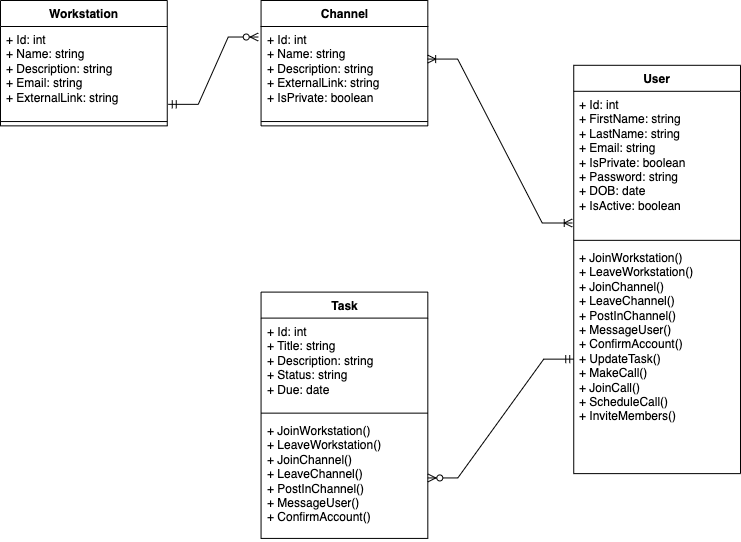

The diagram above was exported from draw.io. Its source (the exported page's mxGraphModel, read from the mxfile embedded in the PNG):
<mxGraphModel dx="1194" dy="674" grid="1" gridSize="10" guides="1" tooltips="1" connect="1" arrows="1" fold="1" page="1" pageScale="1" pageWidth="827" pageHeight="1169" math="0" shadow="0">
  <root>
    <mxCell id="0" />
    <mxCell id="1" parent="0" />
    <mxCell id="RFXakkpOHiTvOvCJ8Ns_-1" value="Workstation" style="swimlane;fontStyle=1;align=center;verticalAlign=top;childLayout=stackLayout;horizontal=1;startSize=26;horizontalStack=0;resizeParent=1;resizeParentMax=0;resizeLast=0;collapsible=1;marginBottom=0;whiteSpace=wrap;html=1;" vertex="1" parent="1">
      <mxGeometry x="40" y="70" width="166.76056338028167" height="125.36" as="geometry">
        <mxRectangle x="40" y="70" width="100" height="30" as="alternateBounds" />
      </mxGeometry>
    </mxCell>
    <mxCell id="RFXakkpOHiTvOvCJ8Ns_-2" value="+ Id: int&lt;br&gt;+ Name: string&lt;br&gt;+ Description: string&lt;br style=&quot;border-color: var(--border-color);&quot;&gt;+ Email: string&lt;br&gt;+ ExternalLink: string" style="text;strokeColor=none;fillColor=none;align=left;verticalAlign=top;spacingLeft=4;spacingRight=4;overflow=hidden;rotatable=0;points=[[0,0.5],[1,0.5]];portConstraint=eastwest;whiteSpace=wrap;html=1;" vertex="1" parent="RFXakkpOHiTvOvCJ8Ns_-1">
      <mxGeometry y="26" width="166.76056338028167" height="90.72" as="geometry" />
    </mxCell>
    <mxCell id="RFXakkpOHiTvOvCJ8Ns_-3" value="" style="line;strokeWidth=1;fillColor=none;align=left;verticalAlign=middle;spacingTop=-1;spacingLeft=3;spacingRight=3;rotatable=0;labelPosition=right;points=[];portConstraint=eastwest;strokeColor=inherit;" vertex="1" parent="RFXakkpOHiTvOvCJ8Ns_-1">
      <mxGeometry y="116.72" width="166.76056338028167" height="8.64" as="geometry" />
    </mxCell>
    <mxCell id="RFXakkpOHiTvOvCJ8Ns_-5" value="Channel" style="swimlane;fontStyle=1;align=center;verticalAlign=top;childLayout=stackLayout;horizontal=1;startSize=26;horizontalStack=0;resizeParent=1;resizeParentMax=0;resizeLast=0;collapsible=1;marginBottom=0;whiteSpace=wrap;html=1;" vertex="1" parent="1">
      <mxGeometry x="300.5633802816901" y="70" width="166.76056338028167" height="125.36" as="geometry">
        <mxRectangle x="300.5633802816901" y="70" width="100" height="30" as="alternateBounds" />
      </mxGeometry>
    </mxCell>
    <mxCell id="RFXakkpOHiTvOvCJ8Ns_-6" value="+ Id: int&lt;br&gt;+ Name: string&lt;br&gt;+ Description: string&lt;br&gt;+ ExternalLink: string&lt;br&gt;+ IsPrivate: boolean" style="text;strokeColor=none;fillColor=none;align=left;verticalAlign=top;spacingLeft=4;spacingRight=4;overflow=hidden;rotatable=0;points=[[0,0.5],[1,0.5]];portConstraint=eastwest;whiteSpace=wrap;html=1;" vertex="1" parent="RFXakkpOHiTvOvCJ8Ns_-5">
      <mxGeometry y="26" width="166.76056338028167" height="90.72" as="geometry" />
    </mxCell>
    <mxCell id="RFXakkpOHiTvOvCJ8Ns_-7" value="" style="line;strokeWidth=1;fillColor=none;align=left;verticalAlign=middle;spacingTop=-1;spacingLeft=3;spacingRight=3;rotatable=0;labelPosition=right;points=[];portConstraint=eastwest;strokeColor=inherit;" vertex="1" parent="RFXakkpOHiTvOvCJ8Ns_-5">
      <mxGeometry y="116.72" width="166.76056338028167" height="8.64" as="geometry" />
    </mxCell>
    <mxCell id="RFXakkpOHiTvOvCJ8Ns_-16" value="User" style="swimlane;fontStyle=1;align=center;verticalAlign=top;childLayout=stackLayout;horizontal=1;startSize=26;horizontalStack=0;resizeParent=1;resizeParentMax=0;resizeLast=0;collapsible=1;marginBottom=0;whiteSpace=wrap;html=1;" vertex="1" parent="1">
      <mxGeometry x="613.2394366197183" y="134.8" width="166.76056338028167" height="408.32000000000005" as="geometry">
        <mxRectangle x="613.2394366197183" y="134.8" width="70" height="30" as="alternateBounds" />
      </mxGeometry>
    </mxCell>
    <mxCell id="RFXakkpOHiTvOvCJ8Ns_-17" value="+ Id: int&lt;br style=&quot;border-color: var(--border-color);&quot;&gt;+ FirstName: string&lt;br style=&quot;border-color: var(--border-color);&quot;&gt;+ LastName: string&lt;br style=&quot;border-color: var(--border-color);&quot;&gt;+ Email: string&lt;br style=&quot;border-color: var(--border-color);&quot;&gt;+ IsPrivate: boolean&lt;br style=&quot;border-color: var(--border-color);&quot;&gt;+ Password: string&lt;br style=&quot;border-color: var(--border-color);&quot;&gt;+ DOB: date&lt;br style=&quot;border-color: var(--border-color);&quot;&gt;+ IsActive: boolean" style="text;strokeColor=none;fillColor=none;align=left;verticalAlign=top;spacingLeft=4;spacingRight=4;overflow=hidden;rotatable=0;points=[[0,0.5],[1,0.5]];portConstraint=eastwest;whiteSpace=wrap;html=1;" vertex="1" parent="RFXakkpOHiTvOvCJ8Ns_-16">
      <mxGeometry y="26" width="166.76056338028167" height="144.72" as="geometry" />
    </mxCell>
    <mxCell id="RFXakkpOHiTvOvCJ8Ns_-18" value="" style="line;strokeWidth=1;fillColor=none;align=left;verticalAlign=middle;spacingTop=-1;spacingLeft=3;spacingRight=3;rotatable=0;labelPosition=right;points=[];portConstraint=eastwest;strokeColor=inherit;" vertex="1" parent="RFXakkpOHiTvOvCJ8Ns_-16">
      <mxGeometry y="170.72" width="166.76056338028167" height="8.64" as="geometry" />
    </mxCell>
    <mxCell id="RFXakkpOHiTvOvCJ8Ns_-19" value="+ JoinWorkstation()&lt;br&gt;+ LeaveWorkstation()&lt;br&gt;+ JoinChannel()&lt;br&gt;+ LeaveChannel()&lt;br&gt;+ PostInChannel()&lt;br&gt;+ MessageUser()&lt;br&gt;+ ConfirmAccount()&lt;br&gt;+ UpdateTask()&lt;br&gt;+ MakeCall()&lt;br&gt;+ JoinCall()&lt;br&gt;+ ScheduleCall()&lt;br&gt;+ InviteMembers()" style="text;strokeColor=none;fillColor=none;align=left;verticalAlign=top;spacingLeft=4;spacingRight=4;overflow=hidden;rotatable=0;points=[[0,0.5],[1,0.5]];portConstraint=eastwest;whiteSpace=wrap;html=1;" vertex="1" parent="RFXakkpOHiTvOvCJ8Ns_-16">
      <mxGeometry y="179.36" width="166.76056338028167" height="228.96" as="geometry" />
    </mxCell>
    <mxCell id="RFXakkpOHiTvOvCJ8Ns_-20" value="" style="edgeStyle=entityRelationEdgeStyle;fontSize=12;html=1;endArrow=ERoneToMany;startArrow=ERoneToMany;rounded=0;entryX=0.999;entryY=0.359;entryDx=0;entryDy=0;exitX=-0.009;exitY=0.91;exitDx=0;exitDy=0;entryPerimeter=0;exitPerimeter=0;" edge="1" parent="1" source="RFXakkpOHiTvOvCJ8Ns_-17" target="RFXakkpOHiTvOvCJ8Ns_-6">
      <mxGeometry width="100" height="100" relative="1" as="geometry">
        <mxPoint x="196.33802816901408" y="450.16" as="sourcePoint" />
        <mxPoint x="446.4788732394366" y="264.4" as="targetPoint" />
      </mxGeometry>
    </mxCell>
    <mxCell id="RFXakkpOHiTvOvCJ8Ns_-21" value="Task" style="swimlane;fontStyle=1;align=center;verticalAlign=top;childLayout=stackLayout;horizontal=1;startSize=26;horizontalStack=0;resizeParent=1;resizeParentMax=0;resizeLast=0;collapsible=1;marginBottom=0;whiteSpace=wrap;html=1;" vertex="1" parent="1">
      <mxGeometry x="300.5633802816901" y="361.6" width="166.76056338028167" height="246.32" as="geometry">
        <mxRectangle x="300.5633802816901" y="361.6" width="70" height="30" as="alternateBounds" />
      </mxGeometry>
    </mxCell>
    <mxCell id="RFXakkpOHiTvOvCJ8Ns_-22" value="+ Id: int&lt;br style=&quot;border-color: var(--border-color);&quot;&gt;+ Title: string&lt;br style=&quot;border-color: var(--border-color);&quot;&gt;+ Description: string&lt;br style=&quot;border-color: var(--border-color);&quot;&gt;+ Status: string&lt;br&gt;+ Due: date" style="text;strokeColor=none;fillColor=none;align=left;verticalAlign=top;spacingLeft=4;spacingRight=4;overflow=hidden;rotatable=0;points=[[0,0.5],[1,0.5]];portConstraint=eastwest;whiteSpace=wrap;html=1;" vertex="1" parent="RFXakkpOHiTvOvCJ8Ns_-21">
      <mxGeometry y="26" width="166.76056338028167" height="90.72" as="geometry" />
    </mxCell>
    <mxCell id="RFXakkpOHiTvOvCJ8Ns_-23" value="" style="line;strokeWidth=1;fillColor=none;align=left;verticalAlign=middle;spacingTop=-1;spacingLeft=3;spacingRight=3;rotatable=0;labelPosition=right;points=[];portConstraint=eastwest;strokeColor=inherit;" vertex="1" parent="RFXakkpOHiTvOvCJ8Ns_-21">
      <mxGeometry y="116.72" width="166.76056338028167" height="8.64" as="geometry" />
    </mxCell>
    <mxCell id="RFXakkpOHiTvOvCJ8Ns_-24" value="+ JoinWorkstation()&lt;br&gt;+ LeaveWorkstation()&lt;br&gt;+ JoinChannel()&lt;br&gt;+ LeaveChannel()&lt;br&gt;+ PostInChannel()&lt;br&gt;+ MessageUser()&lt;br&gt;+ ConfirmAccount()" style="text;strokeColor=none;fillColor=none;align=left;verticalAlign=top;spacingLeft=4;spacingRight=4;overflow=hidden;rotatable=0;points=[[0,0.5],[1,0.5]];portConstraint=eastwest;whiteSpace=wrap;html=1;" vertex="1" parent="RFXakkpOHiTvOvCJ8Ns_-21">
      <mxGeometry y="125.36" width="166.76056338028167" height="120.96000000000001" as="geometry" />
    </mxCell>
    <mxCell id="RFXakkpOHiTvOvCJ8Ns_-25" value="" style="edgeStyle=entityRelationEdgeStyle;fontSize=12;html=1;endArrow=ERzeroToMany;startArrow=ERmandOne;rounded=0;entryX=1;entryY=0.5;entryDx=0;entryDy=0;exitX=0;exitY=0.5;exitDx=0;exitDy=0;" edge="1" parent="1" source="RFXakkpOHiTvOvCJ8Ns_-19" target="RFXakkpOHiTvOvCJ8Ns_-24">
      <mxGeometry width="100" height="100" relative="1" as="geometry">
        <mxPoint x="769.5774647887323" y="404.8" as="sourcePoint" />
        <mxPoint x="540.2816901408451" y="350.8" as="targetPoint" />
      </mxGeometry>
    </mxCell>
    <mxCell id="RFXakkpOHiTvOvCJ8Ns_-26" value="" style="edgeStyle=entityRelationEdgeStyle;fontSize=12;html=1;endArrow=ERzeroToMany;startArrow=ERmandOne;rounded=0;exitX=1.006;exitY=0.858;exitDx=0;exitDy=0;exitPerimeter=0;entryX=-0.017;entryY=0.116;entryDx=0;entryDy=0;entryPerimeter=0;" edge="1" parent="1" source="RFXakkpOHiTvOvCJ8Ns_-2" target="RFXakkpOHiTvOvCJ8Ns_-6">
      <mxGeometry width="100" height="100" relative="1" as="geometry">
        <mxPoint x="206.76056338028167" y="180.16000000000003" as="sourcePoint" />
        <mxPoint x="300.5633802816901" y="113.2" as="targetPoint" />
      </mxGeometry>
    </mxCell>
  </root>
</mxGraphModel>